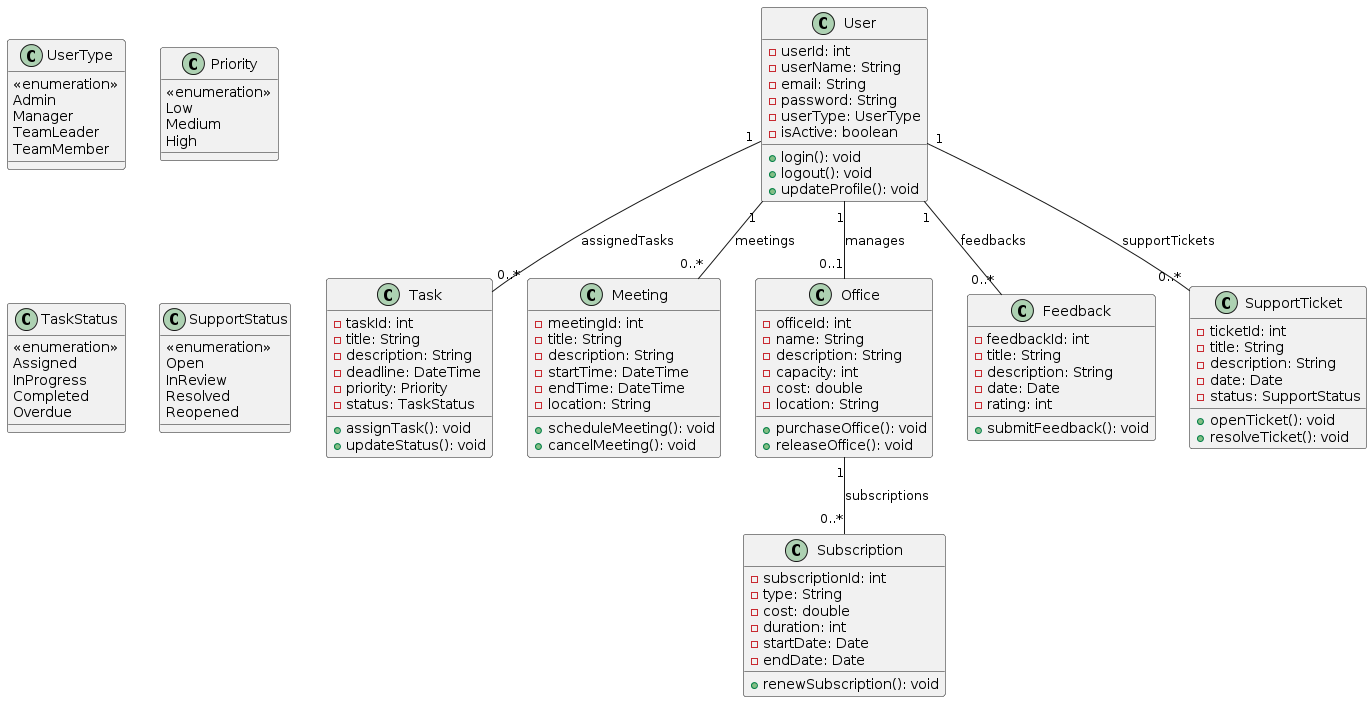

The diagram above was rendered by PlantUML. Its source (embedded in the PNG):
@startuml
class User {
  - userId: int
  - userName: String
  - email: String
  - password: String
  - userType: UserType
  - isActive: boolean
  + login(): void
  + logout(): void
  + updateProfile(): void
}

class UserType {
  <<enumeration>>
  Admin
  Manager
  TeamLeader
  TeamMember
}

class Task {
  - taskId: int
  - title: String
  - description: String
  - deadline: DateTime
  - priority: Priority
  - status: TaskStatus
  + assignTask(): void
  + updateStatus(): void
}

class Priority {
  <<enumeration>>
  Low
  Medium
  High
}

class TaskStatus {
  <<enumeration>>
  Assigned
  InProgress
  Completed
  Overdue
}

class Meeting {
  - meetingId: int
  - title: String
  - description: String
  - startTime: DateTime
  - endTime: DateTime
  - location: String
  + scheduleMeeting(): void
  + cancelMeeting(): void
}

class Office {
  - officeId: int
  - name: String
  - description: String
  - capacity: int
  - cost: double
  - location: String
  + purchaseOffice(): void
  + releaseOffice(): void
}

class Subscription {
  - subscriptionId: int
  - type: String
  - cost: double
  - duration: int
  - startDate: Date
  - endDate: Date
  + renewSubscription(): void
}

class Feedback {
  - feedbackId: int
  - title: String
  - description: String
  - date: Date
  - rating: int
  + submitFeedback(): void
}

class SupportTicket {
  - ticketId: int
  - title: String
  - description: String
  - date: Date
  - status: SupportStatus
  + openTicket(): void
  + resolveTicket(): void
}

class SupportStatus {
  <<enumeration>>
  Open
  InReview
  Resolved
  Reopened
}

User "1" -- "0..*" Task : assignedTasks
User "1" -- "0..*" Meeting : meetings
User "1" -- "0..1" Office : manages
User "1" -- "0..*" Feedback : feedbacks
User "1" -- "0..*" SupportTicket : supportTickets
Office "1" -- "0..*" Subscription : subscriptions
@enduml